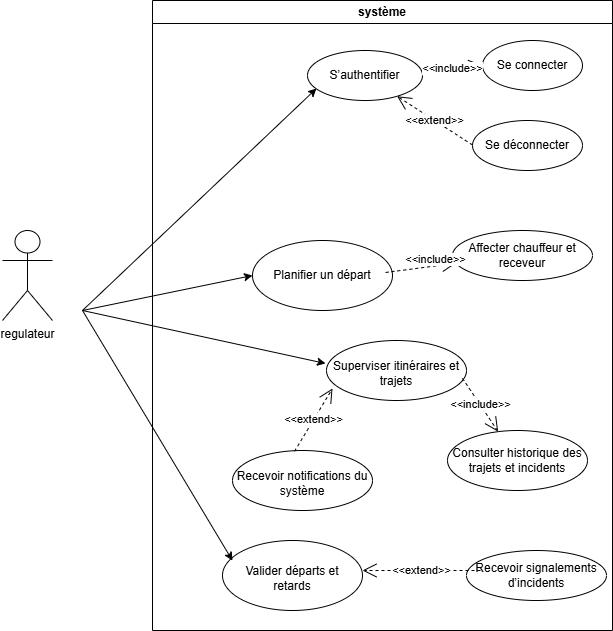

The diagram above was exported from draw.io. Its source (the exported page's mxGraphModel, read from the mxfile embedded in the PNG):
<mxGraphModel dx="1426" dy="751" grid="1" gridSize="10" guides="1" tooltips="1" connect="1" arrows="1" fold="1" page="1" pageScale="1" pageWidth="827" pageHeight="1169" math="0" shadow="0">
  <root>
    <mxCell id="0" />
    <mxCell id="1" parent="0" />
    <mxCell id="7cmfdwtxbBhYXnySIg1w-1" value="regulateur" style="shape=umlActor;verticalLabelPosition=bottom;verticalAlign=top;html=1;outlineConnect=0;" parent="1" vertex="1">
      <mxGeometry x="90" y="360" width="50" height="90" as="geometry" />
    </mxCell>
    <mxCell id="7cmfdwtxbBhYXnySIg1w-2" value="système" style="swimlane;whiteSpace=wrap;html=1;" parent="1" vertex="1">
      <mxGeometry x="240" y="130" width="460" height="630" as="geometry" />
    </mxCell>
    <mxCell id="7cmfdwtxbBhYXnySIg1w-11" value="S’authentifier" style="ellipse;whiteSpace=wrap;html=1;" parent="7cmfdwtxbBhYXnySIg1w-2" vertex="1">
      <mxGeometry x="155" y="50" width="115" height="50" as="geometry" />
    </mxCell>
    <mxCell id="7cmfdwtxbBhYXnySIg1w-10" value="Planifier un départ" style="ellipse;whiteSpace=wrap;html=1;" parent="7cmfdwtxbBhYXnySIg1w-2" vertex="1">
      <mxGeometry x="100" y="240" width="140" height="70" as="geometry" />
    </mxCell>
    <mxCell id="7cmfdwtxbBhYXnySIg1w-9" value="&lt;table&gt;&lt;tbody&gt;&lt;tr&gt;&lt;td data-col-size=&quot;sm&quot; data-end=&quot;1124&quot; data-start=&quot;1118&quot;&gt;&lt;/td&gt;&lt;/tr&gt;&lt;/tbody&gt;&lt;/table&gt;&lt;table&gt;&lt;tbody&gt;&lt;tr&gt;&lt;td data-col-size=&quot;md&quot; data-end=&quot;1164&quot; data-start=&quot;1124&quot;&gt;&lt;span data-end=&quot;1163&quot; data-start=&quot;1126&quot;&gt;Superviser itinéraires et trajets&lt;/span&gt;&lt;/td&gt;&lt;/tr&gt;&lt;/tbody&gt;&lt;/table&gt;" style="ellipse;whiteSpace=wrap;html=1;" parent="7cmfdwtxbBhYXnySIg1w-2" vertex="1">
      <mxGeometry x="174" y="340" width="140" height="60" as="geometry" />
    </mxCell>
    <mxCell id="7cmfdwtxbBhYXnySIg1w-8" value="Recevoir signalements d’incidents" style="ellipse;whiteSpace=wrap;html=1;" parent="7cmfdwtxbBhYXnySIg1w-2" vertex="1">
      <mxGeometry x="314" y="550" width="140" height="50" as="geometry" />
    </mxCell>
    <mxCell id="7cmfdwtxbBhYXnySIg1w-7" value="&lt;table&gt;&lt;tbody&gt;&lt;tr&gt;&lt;td data-col-size=&quot;sm&quot; data-end=&quot;1244&quot; data-start=&quot;1238&quot;&gt;&lt;/td&gt;&lt;/tr&gt;&lt;/tbody&gt;&lt;/table&gt;&lt;table&gt;&lt;tbody&gt;&lt;tr&gt;&lt;td data-col-size=&quot;md&quot; data-end=&quot;1277&quot; data-start=&quot;1244&quot;&gt;&lt;span data-end=&quot;1276&quot; data-start=&quot;1246&quot;&gt;Valider départs et retards&lt;/span&gt;&lt;/td&gt;&lt;/tr&gt;&lt;/tbody&gt;&lt;/table&gt;" style="ellipse;whiteSpace=wrap;html=1;" parent="7cmfdwtxbBhYXnySIg1w-2" vertex="1">
      <mxGeometry x="70" y="540" width="140" height="70" as="geometry" />
    </mxCell>
    <mxCell id="7cmfdwtxbBhYXnySIg1w-5" value="Consulter historique des trajets et incidents" style="ellipse;whiteSpace=wrap;html=1;" parent="7cmfdwtxbBhYXnySIg1w-2" vertex="1">
      <mxGeometry x="295" y="430" width="140" height="60" as="geometry" />
    </mxCell>
    <mxCell id="7cmfdwtxbBhYXnySIg1w-3" value="Affecter chauffeur et receveur" style="ellipse;whiteSpace=wrap;html=1;" parent="7cmfdwtxbBhYXnySIg1w-2" vertex="1">
      <mxGeometry x="300" y="230" width="140" height="50" as="geometry" />
    </mxCell>
    <mxCell id="7cmfdwtxbBhYXnySIg1w-15" value="&lt;table&gt;&lt;tbody&gt;&lt;tr&gt;&lt;td data-col-size=&quot;sm&quot; data-end=&quot;1590&quot; data-start=&quot;1584&quot;&gt;&lt;/td&gt;&lt;/tr&gt;&lt;/tbody&gt;&lt;/table&gt;&lt;table&gt;&lt;tbody&gt;&lt;tr&gt;&lt;td data-col-size=&quot;md&quot; data-end=&quot;1630&quot; data-start=&quot;1590&quot;&gt;&lt;span data-end=&quot;1629&quot; data-start=&quot;1592&quot;&gt;Recevoir notifications du système&lt;/span&gt;&lt;/td&gt;&lt;/tr&gt;&lt;/tbody&gt;&lt;/table&gt;" style="ellipse;whiteSpace=wrap;html=1;" parent="7cmfdwtxbBhYXnySIg1w-2" vertex="1">
      <mxGeometry x="80" y="450" width="140" height="60" as="geometry" />
    </mxCell>
    <mxCell id="7cmfdwtxbBhYXnySIg1w-16" value="Se déconnecter" style="ellipse;whiteSpace=wrap;html=1;" parent="7cmfdwtxbBhYXnySIg1w-2" vertex="1">
      <mxGeometry x="320" y="120" width="110" height="50" as="geometry" />
    </mxCell>
    <mxCell id="7cmfdwtxbBhYXnySIg1w-17" value="Se connecter" style="ellipse;whiteSpace=wrap;html=1;" parent="7cmfdwtxbBhYXnySIg1w-2" vertex="1">
      <mxGeometry x="330" y="40" width="100" height="50" as="geometry" />
    </mxCell>
    <mxCell id="7cmfdwtxbBhYXnySIg1w-19" value="&amp;lt;&amp;lt;include&amp;gt;&amp;gt;" style="endArrow=open;endSize=12;dashed=1;html=1;rounded=0;entryX=0;entryY=0.5;entryDx=0;entryDy=0;" parent="7cmfdwtxbBhYXnySIg1w-2" source="7cmfdwtxbBhYXnySIg1w-11" target="7cmfdwtxbBhYXnySIg1w-17" edge="1">
      <mxGeometry width="160" relative="1" as="geometry">
        <mxPoint x="270" y="64.5" as="sourcePoint" />
        <mxPoint x="430" y="64.5" as="targetPoint" />
      </mxGeometry>
    </mxCell>
    <mxCell id="7cmfdwtxbBhYXnySIg1w-20" value="&amp;lt;&amp;lt;extend&amp;gt;&amp;gt;" style="endArrow=open;endSize=12;dashed=1;html=1;rounded=0;" parent="7cmfdwtxbBhYXnySIg1w-2" target="7cmfdwtxbBhYXnySIg1w-11" edge="1">
      <mxGeometry width="160" relative="1" as="geometry">
        <mxPoint x="320" y="144.5" as="sourcePoint" />
        <mxPoint x="480" y="144.5" as="targetPoint" />
      </mxGeometry>
    </mxCell>
    <mxCell id="7cmfdwtxbBhYXnySIg1w-23" value="&amp;lt;&amp;lt;include&amp;gt;&amp;gt;" style="endArrow=open;endSize=12;dashed=1;html=1;rounded=0;exitX=0.95;exitY=0.457;exitDx=0;exitDy=0;exitPerimeter=0;" parent="7cmfdwtxbBhYXnySIg1w-2" source="7cmfdwtxbBhYXnySIg1w-10" target="7cmfdwtxbBhYXnySIg1w-3" edge="1">
      <mxGeometry x="0.4235" y="5" width="160" relative="1" as="geometry">
        <mxPoint x="260" y="210" as="sourcePoint" />
        <mxPoint x="420" y="210" as="targetPoint" />
        <mxPoint y="-1" as="offset" />
      </mxGeometry>
    </mxCell>
    <mxCell id="7cmfdwtxbBhYXnySIg1w-24" value="&amp;lt;&amp;lt;include&amp;gt;&amp;gt;" style="endArrow=open;endSize=12;dashed=1;html=1;rounded=0;exitX=0.971;exitY=0.629;exitDx=0;exitDy=0;exitPerimeter=0;" parent="7cmfdwtxbBhYXnySIg1w-2" source="7cmfdwtxbBhYXnySIg1w-9" target="7cmfdwtxbBhYXnySIg1w-5" edge="1">
      <mxGeometry x="0.0073" width="160" relative="1" as="geometry">
        <mxPoint x="300" y="414.5" as="sourcePoint" />
        <mxPoint x="460" y="414.5" as="targetPoint" />
        <mxPoint as="offset" />
      </mxGeometry>
    </mxCell>
    <mxCell id="7cmfdwtxbBhYXnySIg1w-28" value="&amp;lt;&amp;lt;extend&amp;gt;&amp;gt;" style="endArrow=open;endSize=12;dashed=1;html=1;rounded=0;exitX=0.1;exitY=0.4;exitDx=0;exitDy=0;exitPerimeter=0;" parent="7cmfdwtxbBhYXnySIg1w-2" source="7cmfdwtxbBhYXnySIg1w-8" edge="1">
      <mxGeometry width="160" relative="1" as="geometry">
        <mxPoint x="90" y="360" as="sourcePoint" />
        <mxPoint x="210" y="570" as="targetPoint" />
      </mxGeometry>
    </mxCell>
    <mxCell id="7cmfdwtxbBhYXnySIg1w-26" value="&amp;lt;&amp;lt;extend&amp;gt;&amp;gt;" style="endArrow=open;endSize=12;dashed=1;html=1;rounded=0;exitX=0.443;exitY=0.014;exitDx=0;exitDy=0;exitPerimeter=0;entryX=0.043;entryY=0.8;entryDx=0;entryDy=0;entryPerimeter=0;" parent="7cmfdwtxbBhYXnySIg1w-2" source="7cmfdwtxbBhYXnySIg1w-15" target="7cmfdwtxbBhYXnySIg1w-9" edge="1">
      <mxGeometry width="160" relative="1" as="geometry">
        <mxPoint x="90" y="360" as="sourcePoint" />
        <mxPoint x="170" y="410" as="targetPoint" />
      </mxGeometry>
    </mxCell>
    <mxCell id="IuZK6TmdAUucOmwNWPlR-1" value="" style="endArrow=classic;html=1;rounded=0;entryX=0.078;entryY=0.76;entryDx=0;entryDy=0;entryPerimeter=0;" parent="1" target="7cmfdwtxbBhYXnySIg1w-11" edge="1">
      <mxGeometry width="50" height="50" relative="1" as="geometry">
        <mxPoint x="170" y="440" as="sourcePoint" />
        <mxPoint x="440" y="460" as="targetPoint" />
      </mxGeometry>
    </mxCell>
    <mxCell id="IuZK6TmdAUucOmwNWPlR-2" value="" style="endArrow=classic;html=1;rounded=0;entryX=0;entryY=0.5;entryDx=0;entryDy=0;" parent="1" target="7cmfdwtxbBhYXnySIg1w-10" edge="1">
      <mxGeometry width="50" height="50" relative="1" as="geometry">
        <mxPoint x="170" y="440" as="sourcePoint" />
        <mxPoint x="440" y="460" as="targetPoint" />
      </mxGeometry>
    </mxCell>
    <mxCell id="IuZK6TmdAUucOmwNWPlR-3" value="" style="endArrow=classic;html=1;rounded=0;entryX=-0.007;entryY=0.383;entryDx=0;entryDy=0;entryPerimeter=0;" parent="1" target="7cmfdwtxbBhYXnySIg1w-9" edge="1">
      <mxGeometry width="50" height="50" relative="1" as="geometry">
        <mxPoint x="170" y="440" as="sourcePoint" />
        <mxPoint x="440" y="460" as="targetPoint" />
      </mxGeometry>
    </mxCell>
    <mxCell id="IuZK6TmdAUucOmwNWPlR-4" value="" style="endArrow=classic;html=1;rounded=0;entryX=0.071;entryY=0.286;entryDx=0;entryDy=0;entryPerimeter=0;" parent="1" target="7cmfdwtxbBhYXnySIg1w-7" edge="1">
      <mxGeometry width="50" height="50" relative="1" as="geometry">
        <mxPoint x="170" y="440" as="sourcePoint" />
        <mxPoint x="319" y="680" as="targetPoint" />
      </mxGeometry>
    </mxCell>
  </root>
</mxGraphModel>